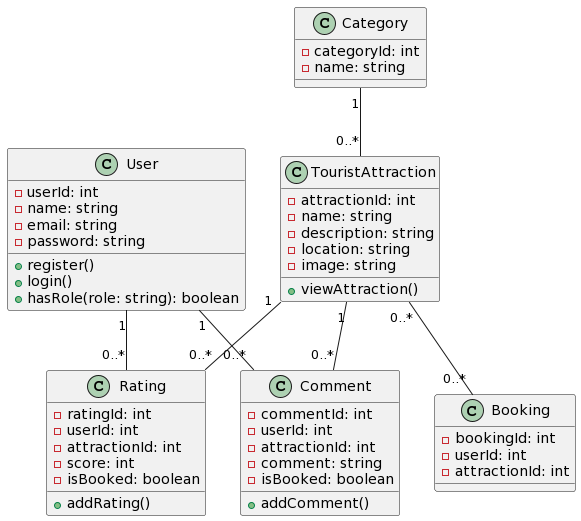

The diagram above was rendered by PlantUML. Its source (embedded in the PNG):
@startuml
class User {
    - userId: int
    - name: string
    - email: string
    - password: string
    + register()
    + login()
    + hasRole(role: string): boolean
}

class TouristAttraction {
    - attractionId: int
    - name: string
    - description: string
    - location: string
    - image: string
    + viewAttraction()
}

class Category {
    - categoryId: int
    - name: string
}

class Booking {
    - bookingId: int
    - userId: int
    - attractionId: int
}

class Comment {
    - commentId: int
    - userId: int
    - attractionId: int
    - comment: string
    - isBooked: boolean
    + addComment()
}

class Rating {
    - ratingId: int
    - userId: int
    - attractionId: int
    - score: int
    - isBooked: boolean
    + addRating()
}

User "1" -- "0..*" Comment
User "1" -- "0..*" Rating
TouristAttraction "1" -- "0..*" Comment
TouristAttraction "1" -- "0..*" Rating
TouristAttraction "0..*" -- "0..*" Booking
Category "1" -- "0..*" TouristAttraction
@enduml